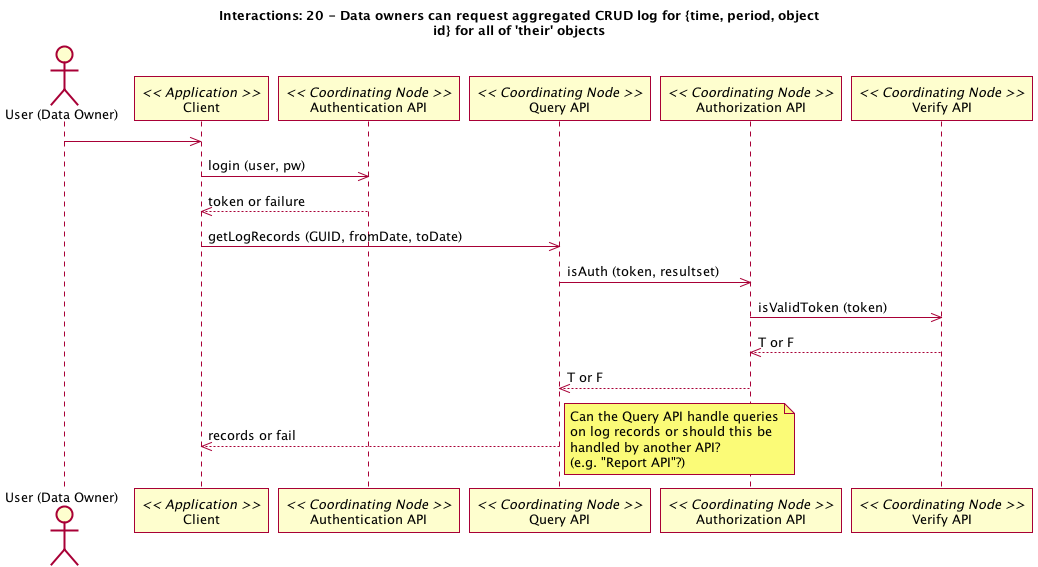

The diagram above was rendered by PlantUML. Its source (embedded in the PNG):
@startuml 20_interaction.png
title Interactions: 20 - Data owners can request aggregated CRUD log for {time, period, object\nid} for all of 'their' objects
actor "User (Data Owner)" as user
participant "Client" as app_client << Application >>
user -> app_client
participant "Authentication API" as c_authenticate << Coordinating Node >>
app_client -> c_authenticate: login (user, pw)
app_client <-- c_authenticate: token or failure
participant "Query API" as c_query << Coordinating Node >>
app_client -> c_query: getLogRecords (GUID, fromDate, toDate)
participant "Authorization API" as c_authorize << Coordinating Node >>
c_query -> c_authorize: isAuth (token, resultset)
participant "Verify API" as c_ver << Coordinating Node >>
c_authorize -> c_ver: isValidToken (token)
c_authorize <-- c_ver: T or F
c_query <-- c_authorize: T or F
app_client <-- c_query: records or fail
note right
@enduml